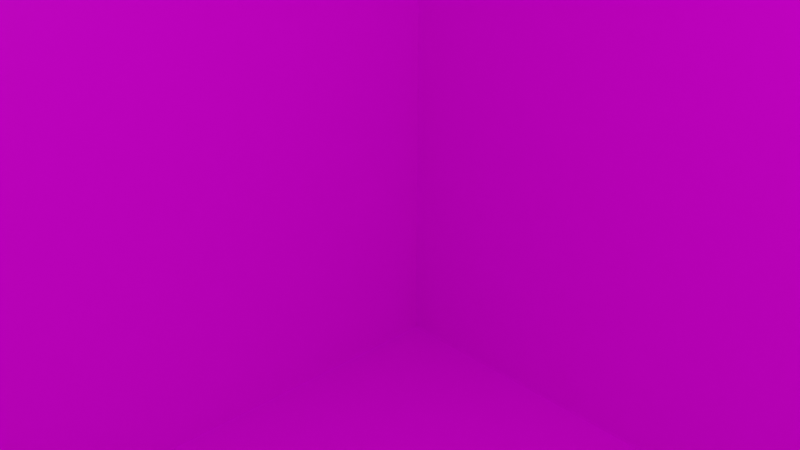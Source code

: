 # Source: s4.blend  (saved by Blender 2.82.7; exported with 4.5.12 LTS)
import bpy
from mathutils import Matrix  # noqa: F401  (used for matrix-valued properties, if any)

bpy.ops.wm.read_factory_settings(use_empty=True)
scene = bpy.context.scene
scene.name = 'Scene'

# ---- collections
col_collection = bpy.data.collections.new('Collection'); scene.collection.children.link(col_collection)

# ---- images (referenced by path relative to the original .blend; pixels are not part of the script)
import os
ASSET_DIR = os.environ.get("B2B_ASSET_DIR", "")  # directory of the original .blend (textures are referenced by path, not embedded)
HERE = os.path.dirname(os.path.abspath(__file__))  # packed textures are extracted next to this script under _unpacked/

def load_image(name, relpath, width, height, colorspace="sRGB"):
    """Load a texture the original file referenced (path relative to the .blend, or extracted next to this script)."""
    p = next((c for c in (os.path.join(HERE, relpath), os.path.join(ASSET_DIR, relpath)) if relpath and os.path.exists(c)), "")
    if p:
        img = bpy.data.images.load(p, check_existing=True)
        img.name = name
    else:  # same state as the original file: an image datablock whose file is absent (Cycles renders it pink)
        img = bpy.data.images.new(name, width, height)
        img.source = "FILE"
        img.filepath = "//" + (relpath or name)
    img.colorspace_settings.name = colorspace
    return img
img_s4_png = load_image('s4.png', 's4.png', 1024, 1024, 'sRGB')

# ---- materials (node trees are filled in below, after node groups)
mat_mats4 = bpy.data.materials.new('mats4')
mat_mats4.alpha_threshold = 0.0
mat_mats4.use_transparent_shadow = False
mat_mats4.line_color = (0.0, 0.0, 0.0, 1.0)

# ---- material node trees
mat_mats4.use_nodes = True; mat_mats4.node_tree.nodes.clear()
_N = mat_mats4.node_tree.nodes; _L = mat_mats4.node_tree.links
n0 = _N.new('ShaderNodeOutputMaterial'); n0.name = 'Material Output'; n0.location = (300, 300)
n1 = _N.new('ShaderNodeBsdfPrincipled'); n1.name = 'Principled BSDF'; n1.location = (10, 300)
n1.distribution = 'GGX'
n1.subsurface_method = 'BURLEY'
n1.inputs[2].default_value = 0.4
n1.inputs[3].default_value = 1.45
n1.inputs[27].default_value = (0.0, 0.0, 0.0, 1.0)
n1.inputs[28].default_value = 1.0
n2 = _N.new('ShaderNodeTexImage'); n2.name = 'Image Texture'; n2.location = (-282, 95)
n2.image = img_s4_png
_L.new(n1.outputs[0], n0.inputs[0])
_L.new(n2.outputs[0], n1.inputs[0])
n0.is_active_output = True

# ---- world
world_world = bpy.data.worlds.new('World'); scene.world = world_world
world_world.use_nodes = True; world_world.node_tree.nodes.clear()
_N = world_world.node_tree.nodes; _L = world_world.node_tree.links
n0 = _N.new('ShaderNodeOutputWorld'); n0.name = 'World Output'; n0.location = (300, 300)
n1 = _N.new('ShaderNodeBackground'); n1.name = 'Background'; n1.location = (10, 300)
n1.inputs[0].default_value = (0.05088, 0.05088, 0.05088, 1.0)
_L.new(n1.outputs[0], n0.inputs[0])
n0.is_active_output = True
world_world.color = (0.05088, 0.05088, 0.05088)
world_world.use_sun_shadow = False
world_world.sun_shadow_jitter_overblur = 0.0

# ---- cameras
cam_camera = bpy.data.cameras.new('Camera')
cam_camera.clip_end = 100.0
cam_camera.ortho_scale = 7.314

# ---- lights
light_light = bpy.data.lights.new('Light', 'POINT')
light_light.transmission_factor = 0.0
light_light.energy = 1000.0
light_light.shadow_soft_size = 0.1
light_light.shadow_maximum_resolution = 0.006
light_light.use_absolute_resolution = True

# ---- meshes
me_cube = bpy.data.meshes.new('Cube')
me_cube.from_pydata([(1.0, 1.0, 1.0), (1.0, 1.0, -1.0), (1.0, -1.0, 1.0), (1.0, -1.0, -1.0), (-1.0, 1.0, 1.0), (-1.0, 1.0, -1.0), (-1.0, -1.0, 1.0), (-1.0, -1.0, -1.0)], [], [(0, 4, 6, 2), (3, 2, 6, 7), (7, 6, 4, 5), (5, 1, 3, 7), (1, 0, 2, 3), (5, 4, 0, 1)])
_uv = me_cube.uv_layers.new(name='UVMap')
_uv.uv.foreach_set('vector', [0.625, 0.5, 0.875, 0.5, 0.875, 0.75, 0.625, 0.75, 0.375, 0.75, 0.625, 0.75, 0.625, 1.0, 0.375, 1.0, 0.375, 0.0, 0.625, 0.0, 0.625, 0.25, 0.375, 0.25, 0.125, 0.5, 0.375, 0.5, 0.375, 0.75, 0.125, 0.75, 0.375, 0.5, 0.625, 0.5, 0.625, 0.75, 0.375, 0.75, 0.375, 0.25, 0.625, 0.25, 0.625, 0.5, 0.375, 0.5])
me_cube.materials.append(mat_mats4)
me_cube.use_remesh_preserve_volume = False
me_cube.use_remesh_preserve_attributes = False
me_cube.use_mirror_vertex_groups = False
me_cube.update()

# ---- objects
ob_cube = bpy.data.objects.new('Cube', me_cube)
ob_light = bpy.data.objects.new('Light', light_light)
ob_camera = bpy.data.objects.new('Camera', cam_camera)

# ---- transforms, parenting, visibility, modifiers, constraints
ob_cube.location = (0.0, 0.0, 0.0)
ob_cube.scale = (10.0, 10.0, 10.0)
ob_cube.lock_rotations_4d = False
ob_cube.empty_display_type = 'ARROWS'
ob_cube.lineart.crease_threshold = 0.0
ob_light.location = (4.076, 1.005, 5.904)
ob_light.rotation_euler = (0.6503, 0.05522, 1.866)
ob_light.lock_rotations_4d = False
ob_light.empty_display_type = 'ARROWS'
ob_light.color = (0.0, 0.0, 0.0, 0.0)
ob_light.lineart.crease_threshold = 0.0
ob_camera.location = (7.359, -6.926, 4.958)
ob_camera.rotation_euler = (1.109, 0.0, 0.8149)
ob_camera.lock_rotations_4d = False
ob_camera.empty_display_type = 'ARROWS'
ob_camera.color = (0.0, 0.0, 0.0, 0.0)
ob_camera.display_type = 'WIRE'
ob_camera.lineart.crease_threshold = 0.0

# ---- collection membership
col_collection.objects.link(ob_cube)
col_collection.objects.link(ob_light)
col_collection.objects.link(ob_camera)

# ---- scene / render settings (as saved in the file)
scene.camera = ob_camera
scene.frame_start = 1; scene.frame_end = 250; scene.frame_set(1)
scene.render.engine = 'BLENDER_EEVEE_NEXT'
scene.cycles.use_denoising = False
scene.cycles.samples = 128
scene.cycles.sampling_pattern = 'TABULATED_SOBOL'
scene.cycles.use_adaptive_sampling = False
scene.cycles.use_light_tree = False
scene.view_settings.view_transform = 'Filmic'
bpy.context.view_layer.update()
